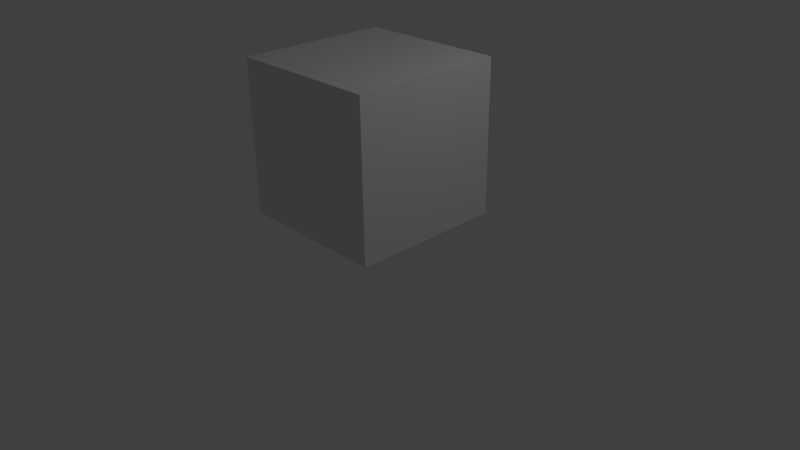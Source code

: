# Source: Vertices_Edges_and_Faces_Start_File_.blend  (saved by Blender 2.74.0; exported with 4.5.12 LTS)
import bpy
from mathutils import Matrix  # noqa: F401  (used for matrix-valued properties, if any)

bpy.ops.wm.read_factory_settings(use_empty=True)
scene = bpy.context.scene
scene.name = 'Scene'

# ---- collections
col_collection_1 = bpy.data.collections.new('Collection 1'); scene.collection.children.link(col_collection_1)

# ---- materials (node trees are filled in below, after node groups)
mat_material = bpy.data.materials.new('Material')
mat_material.alpha_threshold = 0.0
mat_material.use_transparent_shadow = False
mat_material.roughness = 0.5
mat_material.line_color = (0.0, 0.0, 0.0, 1.0)

# ---- material node trees

# ---- world
world_world = bpy.data.worlds.new('World'); scene.world = world_world
world_world.color = (0.05088, 0.05088, 0.05088)
world_world.use_sun_shadow = False
world_world.sun_shadow_jitter_overblur = 0.0
world_world.cycles.sampling_method = 'MANUAL'
world_world.cycles.sample_map_resolution = 256

# ---- cameras
cam_camera = bpy.data.cameras.new('Camera')
cam_camera.clip_end = 100.0
cam_camera.lens = 35.0
cam_camera.sensor_width = 32.0
cam_camera.sensor_height = 18.0
cam_camera.ortho_scale = 7.314
cam_camera.dof.focus_distance = 0.0
cam_camera.dof.aperture_fstop = 128.0

# ---- lights
light_lamp = bpy.data.lights.new('Lamp', 'POINT')
light_lamp.transmission_factor = 0.0
light_lamp.cutoff_distance = 30.0
light_lamp.energy = 100.0
light_lamp.shadow_buffer_clip_start = 1.001
light_lamp.shadow_soft_size = 0.1
light_lamp.shadow_maximum_resolution = 0.006
light_lamp.use_absolute_resolution = True
light_lamp.cycles.use_multiple_importance_sampling = False

# ---- meshes
me_cube = bpy.data.meshes.new('Cube')
me_cube.from_pydata([(1.0, 1.0, -1.0), (1.0, -1.0, -1.0), (-1.0, -1.0, -1.0), (-1.0, 1.0, -1.0), (1.0, 1.0, 1.0), (1.0, -1.0, 1.0), (-1.0, -1.0, 1.0), (-1.0, 1.0, 1.0)], [], [(0, 1, 2, 3), (4, 7, 6, 5), (0, 4, 5, 1), (1, 5, 6, 2), (2, 6, 7, 3), (4, 0, 3, 7)])
me_cube.materials.append(mat_material)
me_cube.use_remesh_preserve_volume = False
me_cube.use_remesh_preserve_attributes = False
me_cube.use_mirror_vertex_groups = False
me_cube.update()

# ---- objects
ob_cube1 = bpy.data.objects.new('Cube1', me_cube)
ob_lamp = bpy.data.objects.new('Lamp', light_lamp)
ob_camera = bpy.data.objects.new('Camera', cam_camera)

# ---- transforms, parenting, visibility, modifiers, constraints
ob_cube1.location = (0.0, 0.0, 1.589)
ob_cube1.lock_rotations_4d = False
ob_cube1.empty_display_type = 'ARROWS'
ob_cube1.lineart.crease_threshold = 0.0
ob_lamp.location = (4.076, 1.005, 5.904)
ob_lamp.rotation_euler = (0.6503, 0.05522, 1.866)
ob_lamp.lock_rotations_4d = False
ob_lamp.empty_display_type = 'ARROWS'
ob_lamp.color = (0.0, 0.0, 0.0, 0.0)
ob_lamp.lineart.crease_threshold = 0.0
ob_camera.location = (7.481, -6.508, 5.344)
ob_camera.rotation_euler = (1.109, 0.01082, 0.8149)
ob_camera.lock_rotations_4d = False
ob_camera.empty_display_type = 'ARROWS'
ob_camera.color = (0.0, 0.0, 0.0, 0.0)
ob_camera.display_type = 'WIRE'
ob_camera.lineart.crease_threshold = 0.0

# ---- collection membership
col_collection_1.objects.link(ob_cube1)
col_collection_1.objects.link(ob_lamp)
col_collection_1.objects.link(ob_camera)

# ---- scene / render settings (as saved in the file)
scene.camera = ob_camera
scene.frame_start = 1; scene.frame_end = 250; scene.frame_set(1)
scene.render.engine = 'BLENDER_EEVEE_NEXT'
scene.render.resolution_percentage = 50
scene.render.dither_intensity = 0.0
scene.cycles.use_denoising = False
scene.cycles.samples = 10
scene.cycles.sampling_pattern = 'TABULATED_SOBOL'
scene.cycles.light_sampling_threshold = 0.0
scene.cycles.use_adaptive_sampling = False
scene.cycles.use_light_tree = False
scene.cycles.blur_glossy = 0.0
scene.cycles.pixel_filter_type = 'GAUSSIAN'
scene.cycles.sample_clamp_indirect = 0.0
scene.view_settings.view_transform = 'Standard'
bpy.context.view_layer.update()
